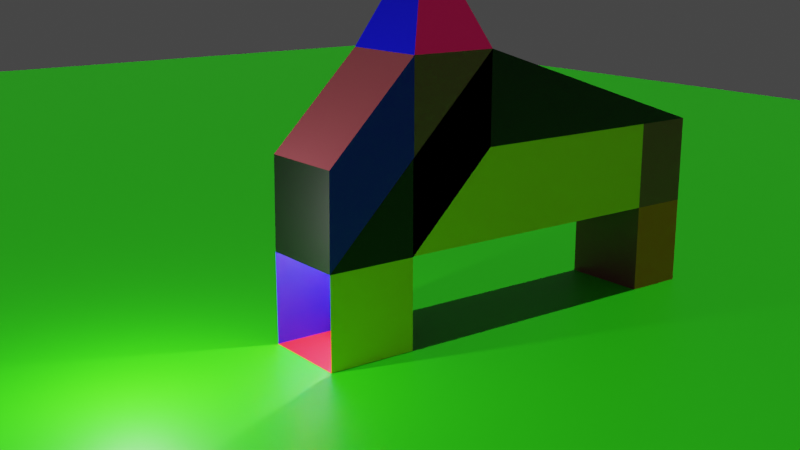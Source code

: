 # Source: Challenge_10_-_Extruding_Shape.blend  (saved by Blender 2.92.15; exported with 4.5.12 LTS)
import bpy
from mathutils import Matrix  # noqa: F401  (used for matrix-valued properties, if any)

bpy.ops.wm.read_factory_settings(use_empty=True)
scene = bpy.context.scene
scene.name = 'Scene'

# ---- collections
col_collection = bpy.data.collections.new('Collection'); scene.collection.children.link(col_collection)

# ---- materials (node trees are filled in below, after node groups)
mat_shape = bpy.data.materials.new('Shape')
mat_shape.alpha_threshold = 0.0
mat_shape.use_transparent_shadow = False
mat_shape.line_color = (0.0, 0.0, 0.0, 1.0)
mat_red = bpy.data.materials.new('Red')
mat_red.use_transparent_shadow = False
mat_blue = bpy.data.materials.new('Blue')
mat_blue.use_transparent_shadow = False
mat_yellow = bpy.data.materials.new('Yellow')
mat_yellow.use_transparent_shadow = False
mat_orange = bpy.data.materials.new('Orange')
mat_orange.use_transparent_shadow = False
mat_rose = bpy.data.materials.new('Rose')
mat_rose.use_transparent_shadow = False
mat_black = bpy.data.materials.new('Black')
mat_black.use_transparent_shadow = False
mat_ground = bpy.data.materials.new('Ground')
mat_ground.use_transparent_shadow = False

# ---- material node trees
mat_shape.use_nodes = True; mat_shape.node_tree.nodes.clear()
_N = mat_shape.node_tree.nodes; _L = mat_shape.node_tree.links
n0 = _N.new('ShaderNodeOutputMaterial'); n0.name = 'Material Output'; n0.location = (300, 300)
n1 = _N.new('ShaderNodeBsdfPrincipled'); n1.name = 'Principled BSDF'; n1.location = (10, 300)
n1.distribution = 'GGX'
n1.subsurface_method = 'BURLEY'
n1.inputs[0].default_value = (0.305, 0.05866, 0.07411, 1.0)
n1.inputs[2].default_value = 0.4
n1.inputs[3].default_value = 1.45
n1.inputs[27].default_value = (0.0, 0.0, 0.0, 1.0)
n1.inputs[28].default_value = 1.0
_L.new(n1.outputs[0], n0.inputs[0])
n0.is_active_output = True
mat_red.use_nodes = True; mat_red.node_tree.nodes.clear()
_N = mat_red.node_tree.nodes; _L = mat_red.node_tree.links
n0 = _N.new('ShaderNodeBsdfPrincipled'); n0.name = 'Principled BSDF'; n0.location = (10, 300)
n0.distribution = 'GGX'
n0.subsurface_method = 'BURLEY'
n0.inputs[0].default_value = (0.8, 0.004715, 0.0, 1.0)
n0.inputs[3].default_value = 1.45
n0.inputs[27].default_value = (0.0, 0.0, 0.0, 1.0)
n0.inputs[28].default_value = 1.0
n1 = _N.new('ShaderNodeOutputMaterial'); n1.name = 'Material Output'; n1.location = (300, 300)
_L.new(n0.outputs[0], n1.inputs[0])
n1.is_active_output = True
mat_blue.use_nodes = True; mat_blue.node_tree.nodes.clear()
_N = mat_blue.node_tree.nodes; _L = mat_blue.node_tree.links
n0 = _N.new('ShaderNodeBsdfPrincipled'); n0.name = 'Principled BSDF'; n0.location = (10, 300)
n0.distribution = 'GGX'
n0.subsurface_method = 'BURLEY'
n0.inputs[0].default_value = (0.001105, 0.0, 0.8, 1.0)
n0.inputs[3].default_value = 1.45
n0.inputs[27].default_value = (0.0, 0.0, 0.0, 1.0)
n0.inputs[28].default_value = 1.0
n1 = _N.new('ShaderNodeOutputMaterial'); n1.name = 'Material Output'; n1.location = (300, 300)
_L.new(n0.outputs[0], n1.inputs[0])
n1.is_active_output = True
mat_yellow.use_nodes = True; mat_yellow.node_tree.nodes.clear()
_N = mat_yellow.node_tree.nodes; _L = mat_yellow.node_tree.links
n0 = _N.new('ShaderNodeBsdfPrincipled'); n0.name = 'Principled BSDF'; n0.location = (10, 300)
n0.distribution = 'GGX'
n0.subsurface_method = 'BURLEY'
n0.inputs[0].default_value = (0.8, 0.7, 0.003042, 1.0)
n0.inputs[3].default_value = 1.45
n0.inputs[27].default_value = (0.0, 0.0, 0.0, 1.0)
n0.inputs[28].default_value = 1.0
n1 = _N.new('ShaderNodeOutputMaterial'); n1.name = 'Material Output'; n1.location = (300, 300)
_L.new(n0.outputs[0], n1.inputs[0])
n1.is_active_output = True
mat_orange.use_nodes = True; mat_orange.node_tree.nodes.clear()
_N = mat_orange.node_tree.nodes; _L = mat_orange.node_tree.links
n0 = _N.new('ShaderNodeBsdfPrincipled'); n0.name = 'Principled BSDF'; n0.location = (10, 300)
n0.distribution = 'GGX'
n0.subsurface_method = 'BURLEY'
n0.inputs[0].default_value = (0.8, 0.1409, 0.0, 1.0)
n0.inputs[3].default_value = 1.45
n0.inputs[27].default_value = (0.0, 0.0, 0.0, 1.0)
n0.inputs[28].default_value = 1.0
n1 = _N.new('ShaderNodeOutputMaterial'); n1.name = 'Material Output'; n1.location = (300, 300)
_L.new(n0.outputs[0], n1.inputs[0])
n1.is_active_output = True
mat_rose.use_nodes = True; mat_rose.node_tree.nodes.clear()
_N = mat_rose.node_tree.nodes; _L = mat_rose.node_tree.links
n0 = _N.new('ShaderNodeBsdfPrincipled'); n0.name = 'Principled BSDF'; n0.location = (10, 300)
n0.distribution = 'GGX'
n0.subsurface_method = 'BURLEY'
n0.inputs[0].default_value = (0.8, 0.0, 0.1365, 1.0)
n0.inputs[3].default_value = 1.45
n0.inputs[27].default_value = (0.0, 0.0, 0.0, 1.0)
n0.inputs[28].default_value = 1.0
n1 = _N.new('ShaderNodeOutputMaterial'); n1.name = 'Material Output'; n1.location = (300, 300)
_L.new(n0.outputs[0], n1.inputs[0])
n1.is_active_output = True
mat_black.use_nodes = True; mat_black.node_tree.nodes.clear()
_N = mat_black.node_tree.nodes; _L = mat_black.node_tree.links
n0 = _N.new('ShaderNodeBsdfPrincipled'); n0.name = 'Principled BSDF'; n0.location = (10, 300)
n0.distribution = 'GGX'
n0.subsurface_method = 'BURLEY'
n0.inputs[0].default_value = (0.0, 0.0, 0.0, 1.0)
n0.inputs[3].default_value = 1.45
n0.inputs[27].default_value = (0.0, 0.0, 0.0, 1.0)
n0.inputs[28].default_value = 1.0
n1 = _N.new('ShaderNodeOutputMaterial'); n1.name = 'Material Output'; n1.location = (300, 300)
_L.new(n0.outputs[0], n1.inputs[0])
n1.is_active_output = True
mat_ground.use_nodes = True; mat_ground.node_tree.nodes.clear()
_N = mat_ground.node_tree.nodes; _L = mat_ground.node_tree.links
n0 = _N.new('ShaderNodeBsdfPrincipled'); n0.name = 'Principled BSDF'; n0.location = (10, 300)
n0.distribution = 'GGX'
n0.subsurface_method = 'BURLEY'
n0.inputs[0].default_value = (0.02297, 0.8, 0.0, 1.0)
n0.inputs[3].default_value = 1.45
n0.inputs[27].default_value = (0.0, 0.0, 0.0, 1.0)
n0.inputs[28].default_value = 1.0
n1 = _N.new('ShaderNodeOutputMaterial'); n1.name = 'Material Output'; n1.location = (300, 300)
_L.new(n0.outputs[0], n1.inputs[0])
n1.is_active_output = True

# ---- world
world_world = bpy.data.worlds.new('World'); scene.world = world_world
world_world.use_nodes = True; world_world.node_tree.nodes.clear()
_N = world_world.node_tree.nodes; _L = world_world.node_tree.links
n0 = _N.new('ShaderNodeOutputWorld'); n0.name = 'World Output'; n0.location = (300, 300)
n1 = _N.new('ShaderNodeBackground'); n1.name = 'Background'; n1.location = (10, 300)
n1.inputs[0].default_value = (0.05088, 0.05088, 0.05088, 1.0)
_L.new(n1.outputs[0], n0.inputs[0])
n0.is_active_output = True
world_world.color = (0.05088, 0.05088, 0.05088)
world_world.use_sun_shadow = False
world_world.sun_shadow_jitter_overblur = 0.0

# ---- cameras
cam_camera = bpy.data.cameras.new('Camera')
cam_camera.clip_end = 100.0
cam_camera.ortho_scale = 7.314

# ---- lights
light_light = bpy.data.lights.new('Light', 'POINT')
light_light.transmission_factor = 0.0
light_light.energy = 1000.0
light_light.shadow_soft_size = 0.1
light_light.shadow_maximum_resolution = 0.006
light_light.use_absolute_resolution = True
light_light_001 = bpy.data.lights.new('Light.001', 'POINT')
light_light_001.transmission_factor = 0.0
light_light_001.energy = 1000.0
light_light_001.shadow_soft_size = 0.1
light_light_001.shadow_maximum_resolution = 0.006
light_light_001.use_absolute_resolution = True
light_light_002 = bpy.data.lights.new('Light.002', 'POINT')
light_light_002.transmission_factor = 0.0
light_light_002.energy = 1000.0
light_light_002.shadow_soft_size = 0.1
light_light_002.shadow_maximum_resolution = 0.006
light_light_002.use_absolute_resolution = True
light_light_003 = bpy.data.lights.new('Light.003', 'POINT')
light_light_003.transmission_factor = 0.0
light_light_003.energy = 1000.0
light_light_003.shadow_soft_size = 0.1
light_light_003.shadow_maximum_resolution = 0.006
light_light_003.use_absolute_resolution = True
light_sun = bpy.data.lights.new('Sun', 'SUN')
light_sun.transmission_factor = 0.0
light_sun.energy = 1.0
light_sun.shadow_soft_size = 0.125

# ---- meshes
me_cube = bpy.data.meshes.new('Cube')
me_cube.from_pydata([(1.0, 1.0, 2.0), (1.0, 1.0, 0.0), (1.0, -1.0, 2.0), (1.0, -1.0, 0.0), (-1.0, 1.0, 2.0), (-1.0, 1.0, 0.0), (-1.0, -1.0, 2.0), (-1.0, -1.0, 0.0), (-1.0, 1.0, 4.016), (-1.0, 1.0, 2.016), (-1.0, -1.0, 4.016), (-1.0, -1.0, 2.016), (-7.728, 1.0, 4.016), (-7.728, 1.0, 2.016), (-7.728, -1.0, 4.016), (-7.728, -1.0, 2.016), (-1.021, 1.0, 4.021), (-1.021, -1.0, 4.021), (-3.021, 1.0, 4.021), (-3.021, -1.0, 4.021), (-1.021, 1.0, 6.036), (-1.021, 1.0, 4.036), (-1.021, -1.0, 6.036), (-1.021, -1.0, 4.036), (-3.021, 1.0, 6.036), (-3.021, 1.0, 4.036), (-3.021, -1.0, 6.036), (-3.021, -1.0, 4.036), (-9.13, 1.0, 4.016), (-9.13, 1.0, 2.016), (-9.13, -1.0, 4.016), (-9.13, -1.0, 2.016), (-7.728, 1.0, -0.009048), (-7.728, -1.0, -0.009048), (-9.13, 1.0, -0.009048), (-9.13, -1.0, -0.009048), (0.9718, 1.0, 4.028), (0.9718, -1.0, 4.028), (-2.021, 0.0, 8.43)], [], [(10, 11, 27, 26), (3, 7, 6, 2), (7, 5, 4, 6), (5, 7, 3, 1), (5, 1, 0, 4), (2, 6, 19, 17), (9, 8, 24, 25), (9, 11, 15, 13), (4, 0, 16, 18), (8, 10, 26, 24), (11, 9, 25, 27), (12, 13, 29, 28), (10, 8, 12, 14), (8, 9, 13, 12), (11, 10, 14, 15), (22, 20, 38), (23, 22, 26, 27), (25, 21, 23, 27), (25, 24, 20, 21), (6, 4, 18, 19), (0, 2, 17, 16), (31, 30, 28, 29), (15, 31, 35, 33), (14, 12, 28, 30), (15, 14, 30, 31), (32, 33, 35, 34), (29, 13, 32, 34), (31, 29, 34, 35), (13, 15, 33, 32), (22, 20, 36, 37), (2, 0, 36, 37), (20, 36, 0, 21), (22, 37, 2, 23), (24, 28, 30, 26), (28, 24, 8, 12), (14, 10, 26, 30), (20, 24, 38), (26, 22, 38), (24, 26, 38)])
me_cube.polygons.foreach_set('material_index', [0, 2, 0, 1, 3, 5, 0, 0, 6, 0, 0, 0, 0, 3, 6, 2, 0, 0, 0, 0, 0, 4, 2, 0, 5, 0, 4, 1, 0, 0, 6, 2, 6, 3, 6, 2, 5, 5, 4])
_uv = me_cube.uv_layers.new(name='UVMap')
_uv.uv.foreach_set('vector', [0.625, 1.0, 0.375, 1.0, 0.375, 1.0, 0.625, 1.0, 0.375, 0.75, 0.375, 1.0, 0.625, 1.0, 0.625, 0.75, 0.375, 0.0, 0.375, 0.25, 0.625, 0.25, 0.625, 0.0, 0.125, 0.5, 0.125, 0.75, 0.375, 0.75, 0.375, 0.5, 0.375, 0.25, 0.375, 0.5, 0.625, 0.5, 0.625, 0.25, 0.625, 0.75, 0.625, 1.0, 0.625, 1.0, 0.625, 0.75, 0.375, 0.25, 0.625, 0.25, 0.625, 0.25, 0.375, 0.25, 0.125, 0.5, 0.125, 0.75, 0.125, 0.75, 0.125, 0.5, 0.625, 0.25, 0.625, 0.5, 0.625, 0.5, 0.625, 0.25, 0.875, 0.5, 0.875, 0.75, 0.875, 0.75, 0.875, 0.5, 0.125, 0.75, 0.125, 0.5, 0.125, 0.5, 0.125, 0.75, 0.625, 0.25, 0.375, 0.25, 0.375, 0.25, 0.625, 0.25, 0.875, 0.75, 0.875, 0.5, 0.875, 0.5, 0.875, 0.75, 0.625, 0.25, 0.375, 0.25, 0.375, 0.25, 0.625, 0.25, 0.375, 1.0, 0.625, 1.0, 0.625, 1.0, 0.375, 1.0, 0.625, 0.75, 0.625, 0.5, 0.625, 0.75, 0.375, 0.75, 0.625, 0.75, 0.625, 1.0, 0.375, 1.0, 0.125, 0.5, 0.375, 0.5, 0.375, 0.75, 0.125, 0.75, 0.375, 0.25, 0.625, 0.25, 0.625, 0.5, 0.375, 0.5, 0.625, 0.0, 0.625, 0.25, 0.625, 0.25, 0.625, 0.0, 0.625, 0.5, 0.625, 0.75, 0.625, 0.75, 0.625, 0.5, 0.375, 0.0, 0.625, 0.0, 0.625, 0.25, 0.375, 0.25, 0.375, 1.0, 0.375, 1.0, 0.375, 1.0, 0.375, 1.0, 0.875, 0.75, 0.875, 0.5, 0.875, 0.5, 0.875, 0.75, 0.375, 1.0, 0.625, 1.0, 0.625, 1.0, 0.375, 1.0, 0.125, 0.5, 0.125, 0.75, 0.125, 0.75, 0.125, 0.5, 0.375, 0.25, 0.375, 0.25, 0.375, 0.25, 0.375, 0.25, 0.375, 0.0, 0.375, 0.25, 0.375, 0.25, 0.375, 0.0, 0.125, 0.5, 0.125, 0.75, 0.125, 0.75, 0.125, 0.5, 0.625, 0.75, 0.625, 0.5, 0.625, 0.5, 0.625, 0.75, 0.625, 0.75, 0.625, 0.5, 0.625, 0.5, 0.625, 0.75, 0.0, 0.0, 0.0, 0.0, 0.0, 0.0, 0.0, 0.0, 0.0, 0.0, 0.0, 0.0, 0.0, 0.0, 0.0, 0.0, 0.875, 0.5, 0.625, 0.25, 0.625, 0.0, 0.875, 0.75, 0.0, 0.0, 0.0, 0.0, 0.0, 0.0, 0.0, 0.0, 0.0, 0.0, 0.0, 0.0, 0.0, 0.0, 0.0, 0.0, 0.625, 0.5, 0.625, 0.25, 0.625, 0.5, 0.625, 1.0, 0.625, 0.75, 0.625, 1.0, 0.875, 0.5, 0.875, 0.75, 0.875, 0.5])
me_cube.materials.append(mat_shape)
me_cube.materials.append(mat_red)
me_cube.materials.append(mat_blue)
me_cube.materials.append(mat_yellow)
me_cube.materials.append(mat_orange)
me_cube.materials.append(mat_rose)
me_cube.materials.append(mat_black)
me_cube.use_remesh_preserve_volume = False
me_cube.use_remesh_preserve_attributes = False
me_cube.use_mirror_vertex_groups = False
me_cube.update()
me_plane = bpy.data.meshes.new('Plane')
me_plane.from_pydata([(-1.0, -1.0, 0.0), (1.0, -1.0, 0.0), (-1.0, 1.0, 0.0), (1.0, 1.0, 0.0)], [], [(0, 1, 3, 2)])
_uv = me_plane.uv_layers.new(name='UVMap')
_uv.uv.foreach_set('vector', [0.0, 0.0, 1.0, 0.0, 1.0, 1.0, 0.0, 1.0])
me_plane.materials.append(mat_ground)
me_plane.use_remesh_fix_poles = True
me_plane.use_remesh_preserve_attributes = False
me_plane.use_mirror_vertex_groups = False
me_plane.update()

# ---- objects
ob_shape = bpy.data.objects.new('Shape', me_cube)
ob_light = bpy.data.objects.new('Light', light_light)
ob_camera = bpy.data.objects.new('Camera', cam_camera)
ob_light_001 = bpy.data.objects.new('Light.001', light_light_001)
ob_light_002 = bpy.data.objects.new('Light.002', light_light_002)
ob_light_003 = bpy.data.objects.new('Light.003', light_light_003)
ob_sun = bpy.data.objects.new('Sun', light_sun)
ob_ground = bpy.data.objects.new('Ground', me_plane)

# ---- transforms, parenting, visibility, modifiers, constraints
ob_shape.location = (0.0, 0.0, 0.01)
ob_shape.lock_rotations_4d = False
ob_shape.empty_display_type = 'ARROWS'
ob_shape.lineart.crease_threshold = 0.0
ob_light.location = (4.695, 0.009763, 2.591)
ob_light.rotation_euler = (0.6503, 0.05522, 1.866)
ob_light.lock_rotations_4d = False
ob_light.empty_display_type = 'ARROWS'
ob_light.color = (0.0, 0.0, 0.0, 0.0)
ob_light.lineart.crease_threshold = 0.0
ob_camera.location = (12.07, 17.93, 8.367)
ob_camera.rotation_euler = (1.311, -3.346e-05, -10.07)
ob_camera.lock_rotations_4d = False
ob_camera.empty_display_type = 'ARROWS'
ob_camera.color = (0.0, 0.0, 0.0, 0.0)
ob_camera.display_type = 'WIRE'
ob_camera.lineart.crease_threshold = 0.0
ob_light_001.location = (-1.207, -0.01375, 2.591)
ob_light_001.rotation_euler = (0.6503, 0.05522, 1.866)
ob_light_001.lock_rotations_4d = False
ob_light_001.empty_display_type = 'ARROWS'
ob_light_001.color = (0.0, 0.0, 0.0, 0.0)
ob_light_001.lineart.crease_threshold = 0.0
ob_light_002.location = (-4.123, 0.009763, 2.591)
ob_light_002.rotation_euler = (0.6503, 0.05522, 1.866)
ob_light_002.lock_rotations_4d = False
ob_light_002.empty_display_type = 'ARROWS'
ob_light_002.color = (0.0, 0.0, 0.0, 0.0)
ob_light_002.lineart.crease_threshold = 0.0
ob_light_003.location = (-7.745, -0.01375, 2.591)
ob_light_003.rotation_euler = (0.6503, 0.05522, 1.866)
ob_light_003.lock_rotations_4d = False
ob_light_003.empty_display_type = 'ARROWS'
ob_light_003.color = (0.0, 0.0, 0.0, 0.0)
ob_light_003.lineart.crease_threshold = 0.0
ob_sun.location = (-4.761, -1.085, 28.76)
ob_sun.lineart.crease_threshold = 0.0
ob_ground.location = (12.1, -0.9406, 0.0)
ob_ground.scale = (50.0, 50.0, 1.0)
ob_ground.lineart.crease_threshold = 0.0

# ---- collection membership
col_collection.objects.link(ob_shape)
col_collection.objects.link(ob_light)
col_collection.objects.link(ob_camera)
col_collection.objects.link(ob_light_001)
col_collection.objects.link(ob_light_002)
col_collection.objects.link(ob_light_003)
col_collection.objects.link(ob_sun)
col_collection.objects.link(ob_ground)

# ---- scene / render settings (as saved in the file)
scene.camera = ob_camera
scene.frame_start = 1; scene.frame_end = 250; scene.frame_set(46)
scene.render.engine = 'BLENDER_EEVEE_NEXT'
scene.cycles.use_denoising = False
scene.cycles.samples = 128
scene.cycles.sampling_pattern = 'TABULATED_SOBOL'
scene.cycles.use_adaptive_sampling = False
scene.cycles.use_light_tree = False
scene.view_settings.view_transform = 'Filmic'
bpy.context.view_layer.update()
